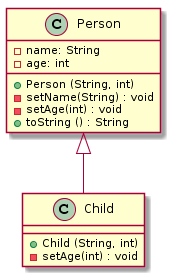

The diagram above was rendered by PlantUML. Its source (embedded in the PNG):
@startuml
Person <|-- Child

class Person {
    - name: String
    - age: int 

    + Person (String, int)
    - setName(String) : void
    - setAge(int) : void
    + toString () : String

}

class Child {
   + Child (String, int)
   - setAge(int) : void

}
@enduml